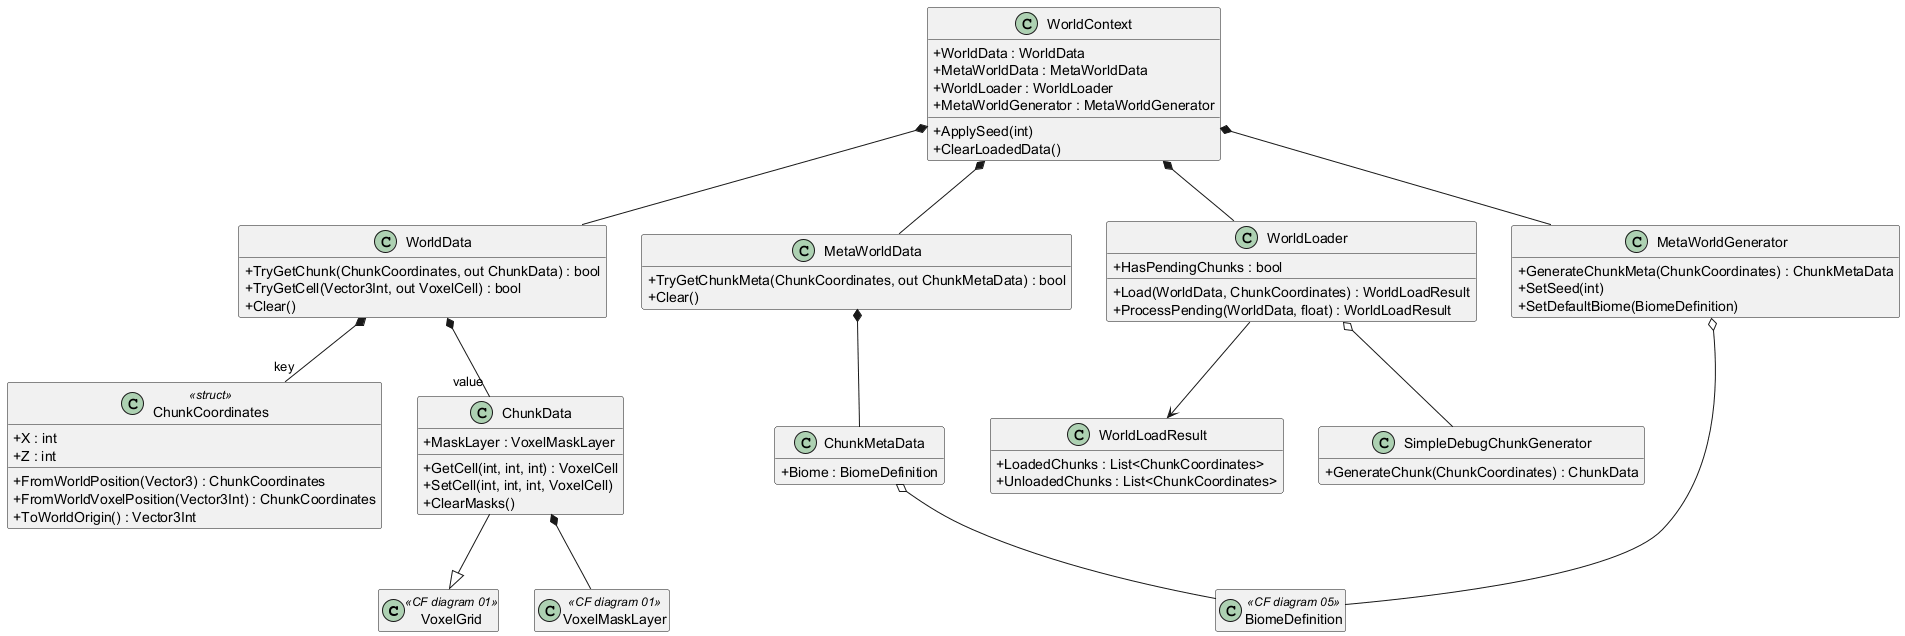

The diagram above was rendered by PlantUML. Its source (embedded in the PNG):
@startuml World System

skinparam classAttributeIconSize 0
hide empty members

class VoxelGrid <<CF diagram 01>> {}
class VoxelMaskLayer <<CF diagram 01>> {}
class BiomeDefinition <<CF diagram 05>> {}

class ChunkCoordinates <<struct>> {
  +X : int
  +Z : int
  +FromWorldPosition(Vector3) : ChunkCoordinates
  +FromWorldVoxelPosition(Vector3Int) : ChunkCoordinates
  +ToWorldOrigin() : Vector3Int
}

class ChunkData {
  +MaskLayer : VoxelMaskLayer
  +GetCell(int, int, int) : VoxelCell
  +SetCell(int, int, int, VoxelCell)
  +ClearMasks()
}

class ChunkMetaData {
  +Biome : BiomeDefinition
}

class WorldData {
  +TryGetChunk(ChunkCoordinates, out ChunkData) : bool
  +TryGetCell(Vector3Int, out VoxelCell) : bool
  +Clear()
}

class MetaWorldData {
  +TryGetChunkMeta(ChunkCoordinates, out ChunkMetaData) : bool
  +Clear()
}

class WorldContext {
  +WorldData : WorldData
  +MetaWorldData : MetaWorldData
  +WorldLoader : WorldLoader
  +MetaWorldGenerator : MetaWorldGenerator
  +ApplySeed(int)
  +ClearLoadedData()
}

class WorldLoader {
  +HasPendingChunks : bool
  +Load(WorldData, ChunkCoordinates) : WorldLoadResult
  +ProcessPending(WorldData, float) : WorldLoadResult
}

class WorldLoadResult {
  +LoadedChunks : List<ChunkCoordinates>
  +UnloadedChunks : List<ChunkCoordinates>
}

class SimpleDebugChunkGenerator {
  +GenerateChunk(ChunkCoordinates) : ChunkData
}

class MetaWorldGenerator {
  +GenerateChunkMeta(ChunkCoordinates) : ChunkMetaData
  +SetSeed(int)
  +SetDefaultBiome(BiomeDefinition)
}

ChunkData --|> VoxelGrid
ChunkData *-- VoxelMaskLayer
ChunkMetaData o-- BiomeDefinition
WorldData *-- "value" ChunkData
WorldData *-- "key" ChunkCoordinates
MetaWorldData *-- ChunkMetaData
WorldContext *-- WorldData
WorldContext *-- MetaWorldData
WorldContext *-- WorldLoader
WorldContext *-- MetaWorldGenerator
WorldLoader --> WorldLoadResult
WorldLoader o-- SimpleDebugChunkGenerator
MetaWorldGenerator o-- BiomeDefinition

@enduml